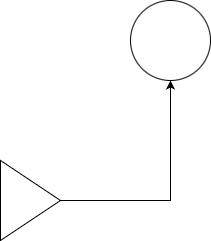

The diagram above was exported from draw.io. Its source (the exported page's mxGraphModel, read from the mxfile embedded in the PNG):
<mxGraphModel dx="619" dy="537" grid="1" gridSize="10" guides="1" tooltips="1" connect="1" arrows="1" fold="1" page="1" pageScale="1" pageWidth="827" pageHeight="1169" math="0" shadow="0">
  <root>
    <mxCell id="0" />
    <mxCell id="1" parent="0" />
    <mxCell id="aFgeguxPPnHqHQmf6ThA-3" style="edgeStyle=orthogonalEdgeStyle;rounded=0;orthogonalLoop=1;jettySize=auto;html=1;exitX=1;exitY=0.5;exitDx=0;exitDy=0;entryX=0.5;entryY=1;entryDx=0;entryDy=0;" edge="1" parent="1" source="aFgeguxPPnHqHQmf6ThA-1" target="aFgeguxPPnHqHQmf6ThA-2">
      <mxGeometry relative="1" as="geometry" />
    </mxCell>
    <mxCell id="aFgeguxPPnHqHQmf6ThA-1" value="" style="triangle;whiteSpace=wrap;html=1;" vertex="1" parent="1">
      <mxGeometry x="290" y="240" width="60" height="80" as="geometry" />
    </mxCell>
    <mxCell id="aFgeguxPPnHqHQmf6ThA-2" value="" style="ellipse;whiteSpace=wrap;html=1;aspect=fixed;" vertex="1" parent="1">
      <mxGeometry x="420" y="80" width="80" height="80" as="geometry" />
    </mxCell>
  </root>
</mxGraphModel>